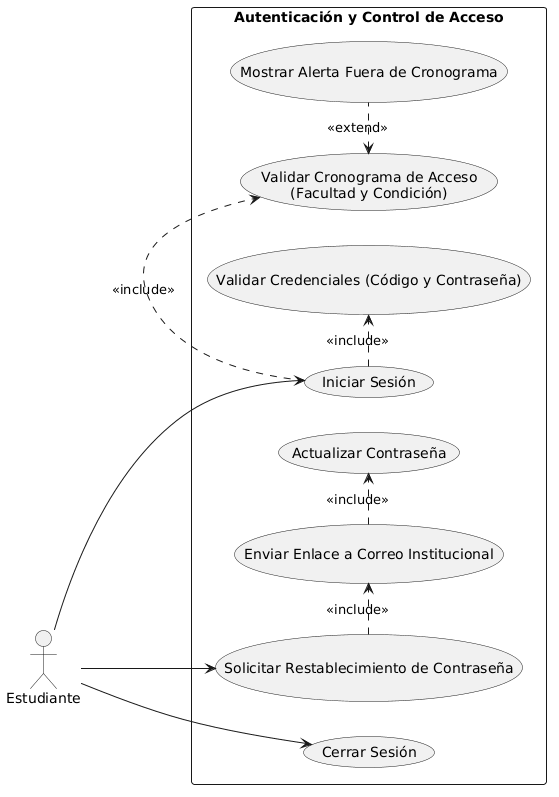

The diagram above was rendered by PlantUML. Its source (embedded in the PNG):
@startuml
left to right direction
skinparam packageStyle rectangle

actor "Estudiante" as est

rectangle "Autenticación y Control de Acceso" {
    usecase "Iniciar Sesión" as UC_Login
    usecase "Validar Credenciales (Código y Contraseña)" as UC_ValidarCred
    usecase "Validar Cronograma de Acceso\n(Facultad y Condición)" as UC_Cronograma
    usecase "Mostrar Alerta Fuera de Cronograma" as UC_AlertaCronograma
    
    usecase "Cerrar Sesión" as UC_Logout
    
    usecase "Solicitar Restablecimiento de Contraseña" as UC_ReqRecup
    usecase "Enviar Enlace a Correo Institucional" as UC_SendEmail
    usecase "Actualizar Contraseña" as UC_UpdatePass
}

est --> UC_Login
est --> UC_Logout
est --> UC_ReqRecup

UC_Login .> UC_ValidarCred : <<include>>
UC_Login .> UC_Cronograma : <<include>>
UC_Cronograma <. UC_AlertaCronograma : <<extend>>

UC_ReqRecup .> UC_SendEmail : <<include>>
UC_SendEmail .> UC_UpdatePass : <<include>>
@enduml